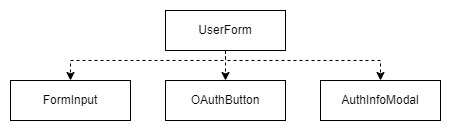

The diagram above was exported from draw.io. Its source (the exported page's mxGraphModel, read from the mxfile embedded in the PNG):
<mxGraphModel dx="1434" dy="758" grid="1" gridSize="10" guides="1" tooltips="1" connect="1" arrows="1" fold="1" page="1" pageScale="1" pageWidth="1169" pageHeight="827" math="0" shadow="0">
  <root>
    <mxCell id="0" />
    <mxCell id="1" parent="0" />
    <mxCell id="T0SmEL0752_9b_b9wnKk-5" style="edgeStyle=orthogonalEdgeStyle;rounded=0;orthogonalLoop=1;jettySize=auto;html=1;exitX=0.5;exitY=1;exitDx=0;exitDy=0;entryX=0.5;entryY=0;entryDx=0;entryDy=0;dashed=1;" edge="1" parent="1" source="T0SmEL0752_9b_b9wnKk-1" target="T0SmEL0752_9b_b9wnKk-3">
      <mxGeometry relative="1" as="geometry">
        <Array as="points">
          <mxPoint x="585" y="90" />
          <mxPoint x="740" y="90" />
        </Array>
      </mxGeometry>
    </mxCell>
    <mxCell id="T0SmEL0752_9b_b9wnKk-6" style="edgeStyle=orthogonalEdgeStyle;rounded=0;orthogonalLoop=1;jettySize=auto;html=1;exitX=0.5;exitY=1;exitDx=0;exitDy=0;entryX=0.5;entryY=0;entryDx=0;entryDy=0;dashed=1;" edge="1" parent="1" source="T0SmEL0752_9b_b9wnKk-1" target="T0SmEL0752_9b_b9wnKk-2">
      <mxGeometry relative="1" as="geometry" />
    </mxCell>
    <mxCell id="T0SmEL0752_9b_b9wnKk-7" style="edgeStyle=orthogonalEdgeStyle;rounded=0;orthogonalLoop=1;jettySize=auto;html=1;exitX=0.5;exitY=1;exitDx=0;exitDy=0;entryX=0.5;entryY=0;entryDx=0;entryDy=0;dashed=1;" edge="1" parent="1" source="T0SmEL0752_9b_b9wnKk-1" target="T0SmEL0752_9b_b9wnKk-4">
      <mxGeometry relative="1" as="geometry">
        <Array as="points">
          <mxPoint x="585" y="90" />
          <mxPoint x="430" y="90" />
        </Array>
      </mxGeometry>
    </mxCell>
    <mxCell id="T0SmEL0752_9b_b9wnKk-1" value="UserForm" style="rounded=0;whiteSpace=wrap;html=1;" vertex="1" parent="1">
      <mxGeometry x="525" y="40" width="120" height="40" as="geometry" />
    </mxCell>
    <mxCell id="T0SmEL0752_9b_b9wnKk-2" value="OAuthButton" style="rounded=0;whiteSpace=wrap;html=1;" vertex="1" parent="1">
      <mxGeometry x="525" y="110" width="120" height="40" as="geometry" />
    </mxCell>
    <mxCell id="T0SmEL0752_9b_b9wnKk-3" value="AuthInfoModal" style="rounded=0;whiteSpace=wrap;html=1;" vertex="1" parent="1">
      <mxGeometry x="680" y="110" width="120" height="40" as="geometry" />
    </mxCell>
    <mxCell id="T0SmEL0752_9b_b9wnKk-4" value="FormInput" style="rounded=0;whiteSpace=wrap;html=1;" vertex="1" parent="1">
      <mxGeometry x="370" y="110" width="120" height="40" as="geometry" />
    </mxCell>
  </root>
</mxGraphModel>